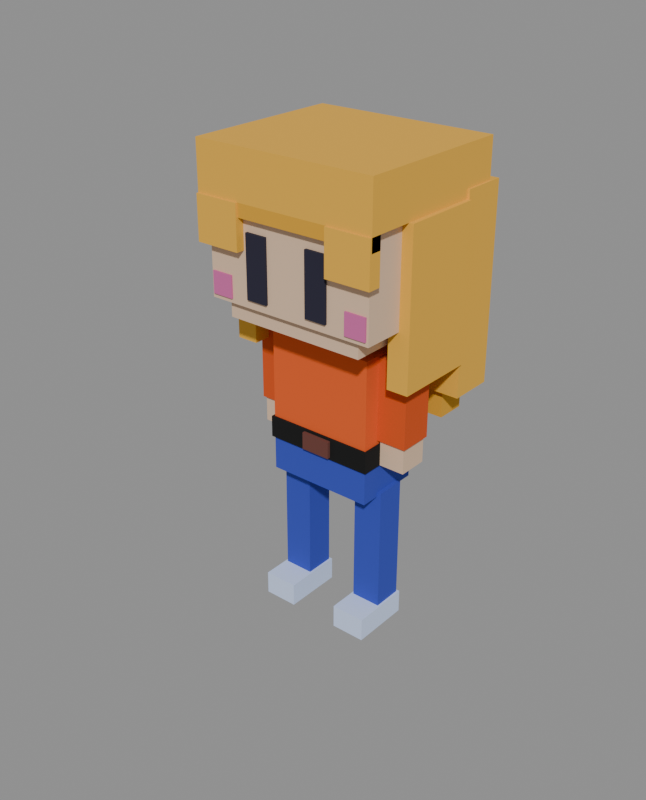 # Source: alex.blend  (saved by Blender 4.3.32; exported with 4.5.12 LTS)
import bpy
from mathutils import Matrix  # noqa: F401  (used for matrix-valued properties, if any)

bpy.ops.wm.read_factory_settings(use_empty=True)
scene = bpy.context.scene
scene.name = 'Scene'

# ---- materials (node trees are filled in below, after node groups)
mat_pants = bpy.data.materials.new('pants')
mat_pants.diffuse_color = (0.0331, 0.05951, 0.4508, 1.0)
mat_shoes = bpy.data.materials.new('shoes')
mat_shoes.diffuse_color = (0.5972, 0.7084, 0.9734, 1.0)
mat_skin_shade = bpy.data.materials.new('skin_shade')
mat_skin_shade.diffuse_color = (0.6172, 0.2961, 0.2462, 1.0)
mat_skin = bpy.data.materials.new('skin')
mat_skin.diffuse_color = (0.7231, 0.5089, 0.3467, 1.0)
mat_eye = bpy.data.materials.new('eye')
mat_eye.diffuse_color = (0.016, 0.01444, 0.03434, 1.0)
mat_blush = bpy.data.materials.new('blush')
mat_blush.diffuse_color = (0.6105, 0.1274, 0.3419, 1.0)
mat_shirt_dark = bpy.data.materials.new('shirt_dark')
mat_shirt_dark.diffuse_color = (0.6445, 0.07619, 0.006512, 1.0)
mat_shirt = bpy.data.materials.new('shirt')
mat_shirt.diffuse_color = (0.7682, 0.1022, 0.01298, 1.0)
mat_belt = bpy.data.materials.new('belt')
mat_belt.diffuse_color = (0.0, 0.0, 0.0, 1.0)
mat_buckle = bpy.data.materials.new('buckle')
mat_buckle.diffuse_color = (0.1329, 0.04092, 0.03071, 1.0)
mat_hair = bpy.data.materials.new('hair')
mat_hair.diffuse_color = (0.807, 0.4287, 0.04374, 1.0)
mat_hair_shade = bpy.data.materials.new('hair_shade')
mat_hair_shade.diffuse_color = (0.6939, 0.3467, 0.02315, 1.0)

# ---- material node trees
mat_pants.use_nodes = True; mat_pants.node_tree.nodes.clear()
_N = mat_pants.node_tree.nodes; _L = mat_pants.node_tree.links
n0 = _N.new('ShaderNodeBsdfPrincipled'); n0.name = 'Principled BSDF'; n0.location = (10, 300)
n0.inputs[0].default_value = (0.0331, 0.05951, 0.4508, 1.0)
n0.inputs[2].default_value = 1.0
n1 = _N.new('ShaderNodeOutputMaterial'); n1.name = 'Material Output'; n1.location = (300, 300)
_L.new(n0.outputs[0], n1.inputs[0])
n1.is_active_output = True
mat_shoes.use_nodes = True; mat_shoes.node_tree.nodes.clear()
_N = mat_shoes.node_tree.nodes; _L = mat_shoes.node_tree.links
n0 = _N.new('ShaderNodeBsdfPrincipled'); n0.name = 'Principled BSDF'; n0.location = (10, 300)
n0.inputs[0].default_value = (0.5972, 0.7084, 0.9734, 1.0)
n0.inputs[2].default_value = 1.0
n1 = _N.new('ShaderNodeOutputMaterial'); n1.name = 'Material Output'; n1.location = (300, 300)
_L.new(n0.outputs[0], n1.inputs[0])
n1.is_active_output = True
mat_skin_shade.use_nodes = True; mat_skin_shade.node_tree.nodes.clear()
_N = mat_skin_shade.node_tree.nodes; _L = mat_skin_shade.node_tree.links
n0 = _N.new('ShaderNodeBsdfPrincipled'); n0.name = 'Principled BSDF'; n0.location = (10, 300)
n0.inputs[0].default_value = (0.6172, 0.2961, 0.2462, 1.0)
n0.inputs[2].default_value = 1.0
n1 = _N.new('ShaderNodeOutputMaterial'); n1.name = 'Material Output'; n1.location = (300, 300)
_L.new(n0.outputs[0], n1.inputs[0])
n1.is_active_output = True
mat_skin.use_nodes = True; mat_skin.node_tree.nodes.clear()
_N = mat_skin.node_tree.nodes; _L = mat_skin.node_tree.links
n0 = _N.new('ShaderNodeBsdfPrincipled'); n0.name = 'Principled BSDF'; n0.location = (10, 300)
n0.inputs[0].default_value = (0.7231, 0.5089, 0.3467, 1.0)
n0.inputs[2].default_value = 1.0
n1 = _N.new('ShaderNodeOutputMaterial'); n1.name = 'Material Output'; n1.location = (300, 300)
_L.new(n0.outputs[0], n1.inputs[0])
n1.is_active_output = True
mat_eye.use_nodes = True; mat_eye.node_tree.nodes.clear()
_N = mat_eye.node_tree.nodes; _L = mat_eye.node_tree.links
n0 = _N.new('ShaderNodeBsdfPrincipled'); n0.name = 'Principled BSDF'; n0.location = (10, 300)
n0.inputs[0].default_value = (0.016, 0.01444, 0.03434, 1.0)
n0.inputs[2].default_value = 1.0
n1 = _N.new('ShaderNodeOutputMaterial'); n1.name = 'Material Output'; n1.location = (300, 300)
_L.new(n0.outputs[0], n1.inputs[0])
n1.is_active_output = True
mat_blush.use_nodes = True; mat_blush.node_tree.nodes.clear()
_N = mat_blush.node_tree.nodes; _L = mat_blush.node_tree.links
n0 = _N.new('ShaderNodeBsdfPrincipled'); n0.name = 'Principled BSDF'; n0.location = (10, 300)
n0.inputs[0].default_value = (0.6105, 0.1274, 0.3419, 1.0)
n0.inputs[2].default_value = 1.0
n1 = _N.new('ShaderNodeOutputMaterial'); n1.name = 'Material Output'; n1.location = (300, 300)
_L.new(n0.outputs[0], n1.inputs[0])
n1.is_active_output = True
mat_shirt_dark.use_nodes = True; mat_shirt_dark.node_tree.nodes.clear()
_N = mat_shirt_dark.node_tree.nodes; _L = mat_shirt_dark.node_tree.links
n0 = _N.new('ShaderNodeBsdfPrincipled'); n0.name = 'Principled BSDF'; n0.location = (10, 300)
n0.inputs[0].default_value = (0.6445, 0.07619, 0.006512, 1.0)
n0.inputs[2].default_value = 1.0
n1 = _N.new('ShaderNodeOutputMaterial'); n1.name = 'Material Output'; n1.location = (300, 300)
_L.new(n0.outputs[0], n1.inputs[0])
n1.is_active_output = True
mat_shirt.use_nodes = True; mat_shirt.node_tree.nodes.clear()
_N = mat_shirt.node_tree.nodes; _L = mat_shirt.node_tree.links
n0 = _N.new('ShaderNodeBsdfPrincipled'); n0.name = 'Principled BSDF'; n0.location = (10, 300)
n0.inputs[0].default_value = (0.7682, 0.1022, 0.01298, 1.0)
n0.inputs[2].default_value = 1.0
n1 = _N.new('ShaderNodeOutputMaterial'); n1.name = 'Material Output'; n1.location = (300, 300)
_L.new(n0.outputs[0], n1.inputs[0])
n1.is_active_output = True
mat_belt.use_nodes = True; mat_belt.node_tree.nodes.clear()
_N = mat_belt.node_tree.nodes; _L = mat_belt.node_tree.links
n0 = _N.new('ShaderNodeBsdfPrincipled'); n0.name = 'Principled BSDF'; n0.location = (10, 300)
n0.inputs[0].default_value = (0.0, 0.0, 0.0, 1.0)
n0.inputs[2].default_value = 1.0
n1 = _N.new('ShaderNodeOutputMaterial'); n1.name = 'Material Output'; n1.location = (300, 300)
_L.new(n0.outputs[0], n1.inputs[0])
n1.is_active_output = True
mat_buckle.use_nodes = True; mat_buckle.node_tree.nodes.clear()
_N = mat_buckle.node_tree.nodes; _L = mat_buckle.node_tree.links
n0 = _N.new('ShaderNodeBsdfPrincipled'); n0.name = 'Principled BSDF'; n0.location = (10, 300)
n0.inputs[0].default_value = (0.1329, 0.04092, 0.03071, 1.0)
n0.inputs[2].default_value = 1.0
n1 = _N.new('ShaderNodeOutputMaterial'); n1.name = 'Material Output'; n1.location = (300, 300)
_L.new(n0.outputs[0], n1.inputs[0])
n1.is_active_output = True
mat_hair.use_nodes = True; mat_hair.node_tree.nodes.clear()
_N = mat_hair.node_tree.nodes; _L = mat_hair.node_tree.links
n0 = _N.new('ShaderNodeBsdfPrincipled'); n0.name = 'Principled BSDF'; n0.location = (10, 300)
n0.inputs[0].default_value = (0.807, 0.4287, 0.04374, 1.0)
n0.inputs[2].default_value = 1.0
n1 = _N.new('ShaderNodeOutputMaterial'); n1.name = 'Material Output'; n1.location = (300, 300)
_L.new(n0.outputs[0], n1.inputs[0])
n1.is_active_output = True
mat_hair_shade.use_nodes = True; mat_hair_shade.node_tree.nodes.clear()
_N = mat_hair_shade.node_tree.nodes; _L = mat_hair_shade.node_tree.links
n0 = _N.new('ShaderNodeBsdfPrincipled'); n0.name = 'Principled BSDF'; n0.location = (10, 300)
n0.inputs[0].default_value = (0.6939, 0.3467, 0.02315, 1.0)
n0.inputs[2].default_value = 1.0
n1 = _N.new('ShaderNodeOutputMaterial'); n1.name = 'Material Output'; n1.location = (300, 300)
_L.new(n0.outputs[0], n1.inputs[0])
n1.is_active_output = True

# ---- meshes
me_alex = bpy.data.meshes.new('alex')
me_alex.from_pydata([(0.104, -0.056, 0.0), (0.216, -0.056, 0.0), (0.104, 0.056, 0.0), (0.216, 0.056, 0.0), (0.104, -0.056, 0.56), (0.216, -0.056, 0.56), (0.104, 0.056, 0.56), (0.216, 0.056, 0.56), (-0.216, -0.056, 0.0), (-0.104, -0.056, 0.0), (-0.216, 0.056, 0.0), (-0.104, 0.056, 0.0), (-0.216, -0.056, 0.56), (-0.104, -0.056, 0.56), (-0.216, 0.056, 0.56), (-0.104, 0.056, 0.56), (0.096, -0.16, 0.0), (0.224, -0.16, 0.0), (0.096, 0.064, 0.0), (0.224, 0.064, 0.0), (0.096, -0.16, 0.088), (0.224, -0.16, 0.088), (0.096, 0.064, 0.088), (0.224, 0.064, 0.088), (-0.224, -0.16, 0.0), (-0.096, -0.16, 0.0), (-0.224, 0.064, 0.0), (-0.096, 0.064, 0.0), (-0.224, -0.16, 0.088), (-0.096, -0.16, 0.088), (-0.224, 0.064, 0.088), (-0.096, 0.064, 0.088), (-0.2, -0.128, 0.544), (0.2, -0.128, 0.544), (-0.2, 0.128, 0.544), (0.2, 0.128, 0.544), (-0.2, -0.128, 0.68), (0.2, -0.128, 0.68), (-0.2, 0.128, 0.68), (0.2, 0.128, 0.68), (-0.12, -0.096, 1.08), (0.12, -0.096, 1.08), (-0.12, 0.096, 1.08), (0.12, 0.096, 1.08), (-0.12, -0.096, 1.168), (0.12, -0.096, 1.168), (-0.12, 0.096, 1.168), (0.12, 0.096, 1.168), (-0.32, -0.28, 1.216), (0.32, -0.28, 1.216), (-0.32, 0.28, 1.216), (0.32, 0.28, 1.216), (-0.32, -0.28, 1.568), (0.32, -0.28, 1.568), (-0.32, 0.28, 1.568), (0.32, 0.28, 1.568), (-0.264, -0.256, 1.152), (0.264, -0.256, 1.152), (-0.264, 0.256, 1.152), (0.264, 0.256, 1.152), (-0.264, -0.256, 1.216), (0.264, -0.256, 1.216), (-0.264, 0.256, 1.216), (0.264, 0.256, 1.216), (0.08, -0.2896, 1.248), (0.16, -0.2896, 1.248), (0.08, -0.272, 1.248), (0.16, -0.272, 1.248), (0.08, -0.2896, 1.472), (0.16, -0.2896, 1.472), (0.08, -0.272, 1.472), (0.16, -0.272, 1.472), (-0.16, -0.2896, 1.248), (-0.08, -0.2896, 1.248), (-0.16, -0.272, 1.248), (-0.08, -0.272, 1.248), (-0.16, -0.2896, 1.472), (-0.08, -0.2896, 1.472), (-0.16, -0.272, 1.472), (-0.08, -0.272, 1.472), (0.232, -0.2864, 1.232), (0.312, -0.2864, 1.232), (0.232, -0.272, 1.232), (0.312, -0.272, 1.232), (0.232, -0.2864, 1.312), (0.312, -0.2864, 1.312), (0.232, -0.272, 1.312), (0.312, -0.272, 1.312), (-0.312, -0.2864, 1.232), (-0.232, -0.2864, 1.232), (-0.312, -0.272, 1.232), (-0.232, -0.272, 1.232), (-0.312, -0.2864, 1.312), (-0.232, -0.2864, 1.312), (-0.312, -0.272, 1.312), (-0.232, -0.272, 1.312), (0.2, -0.064, 0.768), (0.312, -0.064, 0.768), (0.2, 0.064, 0.768), (0.312, 0.064, 0.768), (0.2, -0.064, 1.072), (0.312, -0.064, 1.072), (0.2, 0.064, 1.072), (0.312, 0.064, 1.072), (-0.312, -0.064, 0.768), (-0.2, -0.064, 0.768), (-0.312, 0.064, 0.768), (-0.2, 0.064, 0.768), (-0.312, -0.064, 1.072), (-0.2, -0.064, 1.072), (-0.312, 0.064, 1.072), (-0.2, 0.064, 1.072), (0.208, -0.056, 0.672), (0.304, -0.056, 0.672), (0.208, 0.056, 0.672), (0.304, 0.056, 0.672), (0.208, -0.056, 0.768), (0.304, -0.056, 0.768), (0.208, 0.056, 0.768), (0.304, 0.056, 0.768), (-0.304, -0.056, 0.672), (-0.208, -0.056, 0.672), (-0.304, 0.056, 0.672), (-0.208, 0.056, 0.672), (-0.304, -0.056, 0.768), (-0.208, -0.056, 0.768), (-0.304, 0.056, 0.768), (-0.208, 0.056, 0.768), (-0.2, -0.128, 0.752), (0.2, -0.128, 0.752), (-0.2, 0.128, 0.752), (0.2, 0.128, 0.752), (-0.2, -0.128, 1.08), (0.2, -0.128, 1.08), (-0.2, 0.128, 1.08), (0.2, 0.128, 1.08), (-0.208, -0.136, 0.672), (0.208, -0.136, 0.672), (-0.208, 0.136, 0.672), (0.208, 0.136, 0.672), (-0.208, -0.136, 0.752), (0.208, -0.136, 0.752), (-0.208, 0.136, 0.752), (0.208, 0.136, 0.752), (-0.056, -0.148, 0.68), (0.056, -0.148, 0.68), (-0.056, -0.128, 0.68), (0.056, -0.128, 0.68), (-0.056, -0.148, 0.744), (0.056, -0.148, 0.744), (-0.056, -0.128, 0.744), (0.056, -0.128, 0.744), (-0.344, -0.304, 1.568), (0.344, -0.304, 1.568), (-0.344, 0.304, 1.568), (0.344, 0.304, 1.568), (-0.344, -0.304, 1.744), (0.344, -0.304, 1.744), (-0.344, 0.304, 1.744), (0.344, 0.304, 1.744), (-0.344, 0.128, 1.152), (0.344, 0.128, 1.152), (-0.344, 0.304, 1.152), (0.344, 0.304, 1.152), (-0.344, 0.128, 1.568), (0.344, 0.128, 1.568), (-0.344, 0.304, 1.568), (0.344, 0.304, 1.568), (0.288, -0.096, 1.36), (0.344, -0.096, 1.36), (0.288, 0.128, 1.36), (0.344, 0.128, 1.36), (0.288, -0.096, 1.568), (0.344, -0.096, 1.568), (0.288, 0.128, 1.568), (0.344, 0.128, 1.568), (-0.344, -0.096, 1.36), (-0.288, -0.096, 1.36), (-0.344, 0.128, 1.36), (-0.288, 0.128, 1.36), (-0.344, -0.096, 1.568), (-0.288, -0.096, 1.568), (-0.344, 0.128, 1.568), (-0.288, 0.128, 1.568), (-0.344, -0.304, 1.52), (0.344, -0.304, 1.52), (-0.344, -0.264, 1.52), (0.344, -0.264, 1.52), (-0.344, -0.304, 1.568), (0.344, -0.304, 1.568), (-0.344, -0.264, 1.568), (0.344, -0.264, 1.568), (-0.352, 0.176, 0.88), (0.352, 0.176, 0.88), (-0.352, 0.344, 0.88), (0.352, 0.344, 0.88), (-0.352, 0.176, 1.6), (0.352, 0.176, 1.6), (-0.352, 0.344, 1.6), (0.352, 0.344, 1.6), (-0.272, 0.208, 0.768), (0.272, 0.208, 0.768), (-0.272, 0.32, 0.768), (0.272, 0.32, 0.768), (-0.272, 0.208, 0.88), (0.272, 0.208, 0.88), (-0.272, 0.32, 0.88), (0.272, 0.32, 0.88), (0.28, -0.128, 1.008), (0.36, -0.128, 1.008), (0.28, 0.176, 1.008), (0.36, 0.176, 1.008), (0.28, -0.128, 1.568), (0.36, -0.128, 1.568), (0.28, 0.176, 1.568), (0.36, 0.176, 1.568), (-0.36, -0.128, 1.008), (-0.28, -0.128, 1.008), (-0.36, 0.176, 1.008), (-0.28, 0.176, 1.008), (-0.36, -0.128, 1.568), (-0.28, -0.128, 1.568), (-0.36, 0.176, 1.568), (-0.28, 0.176, 1.568), (0.176, -0.312, 1.408), (0.344, -0.312, 1.408), (0.176, -0.264, 1.408), (0.344, -0.264, 1.408), (0.176, -0.312, 1.568), (0.344, -0.312, 1.568), (0.176, -0.264, 1.568), (0.344, -0.264, 1.568), (-0.344, -0.312, 1.408), (-0.176, -0.312, 1.408), (-0.344, -0.264, 1.408), (-0.176, -0.264, 1.408), (-0.344, -0.312, 1.568), (-0.176, -0.312, 1.568), (-0.344, -0.264, 1.568), (-0.176, -0.264, 1.568)], [], [(0, 2, 3, 1), (4, 5, 7, 6), (0, 1, 5, 4), (2, 6, 7, 3), (0, 4, 6, 2), (1, 3, 7, 5), (8, 10, 11, 9), (12, 13, 15, 14), (8, 9, 13, 12), (10, 14, 15, 11), (8, 12, 14, 10), (9, 11, 15, 13), (16, 18, 19, 17), (20, 21, 23, 22), (16, 17, 21, 20), (18, 22, 23, 19), (16, 20, 22, 18), (17, 19, 23, 21), (24, 26, 27, 25), (28, 29, 31, 30), (24, 25, 29, 28), (26, 30, 31, 27), (24, 28, 30, 26), (25, 27, 31, 29), (32, 34, 35, 33), (36, 37, 39, 38), (32, 33, 37, 36), (34, 38, 39, 35), (32, 36, 38, 34), (33, 35, 39, 37), (40, 42, 43, 41), (44, 45, 47, 46), (40, 41, 45, 44), (42, 46, 47, 43), (40, 44, 46, 42), (41, 43, 47, 45), (48, 50, 51, 49), (52, 53, 55, 54), (48, 49, 53, 52), (50, 54, 55, 51), (48, 52, 54, 50), (49, 51, 55, 53), (56, 58, 59, 57), (60, 61, 63, 62), (56, 57, 61, 60), (58, 62, 63, 59), (56, 60, 62, 58), (57, 59, 63, 61), (64, 66, 67, 65), (68, 69, 71, 70), (64, 65, 69, 68), (66, 70, 71, 67), (64, 68, 70, 66), (65, 67, 71, 69), (72, 74, 75, 73), (76, 77, 79, 78), (72, 73, 77, 76), (74, 78, 79, 75), (72, 76, 78, 74), (73, 75, 79, 77), (80, 82, 83, 81), (84, 85, 87, 86), (80, 81, 85, 84), (82, 86, 87, 83), (80, 84, 86, 82), (81, 83, 87, 85), (88, 90, 91, 89), (92, 93, 95, 94), (88, 89, 93, 92), (90, 94, 95, 91), (88, 92, 94, 90), (89, 91, 95, 93), (96, 98, 99, 97), (100, 101, 103, 102), (96, 97, 101, 100), (98, 102, 103, 99), (96, 100, 102, 98), (97, 99, 103, 101), (104, 106, 107, 105), (108, 109, 111, 110), (104, 105, 109, 108), (106, 110, 111, 107), (104, 108, 110, 106), (105, 107, 111, 109), (112, 114, 115, 113), (116, 117, 119, 118), (112, 113, 117, 116), (114, 118, 119, 115), (112, 116, 118, 114), (113, 115, 119, 117), (120, 122, 123, 121), (124, 125, 127, 126), (120, 121, 125, 124), (122, 126, 127, 123), (120, 124, 126, 122), (121, 123, 127, 125), (128, 130, 131, 129), (132, 133, 135, 134), (128, 129, 133, 132), (130, 134, 135, 131), (128, 132, 134, 130), (129, 131, 135, 133), (136, 138, 139, 137), (140, 141, 143, 142), (136, 137, 141, 140), (138, 142, 143, 139), (136, 140, 142, 138), (137, 139, 143, 141), (144, 146, 147, 145), (148, 149, 151, 150), (144, 145, 149, 148), (146, 150, 151, 147), (144, 148, 150, 146), (145, 147, 151, 149), (152, 154, 155, 153), (156, 157, 159, 158), (152, 153, 157, 156), (154, 158, 159, 155), (152, 156, 158, 154), (153, 155, 159, 157), (160, 162, 163, 161), (164, 165, 167, 166), (160, 161, 165, 164), (162, 166, 167, 163), (160, 164, 166, 162), (161, 163, 167, 165), (168, 170, 171, 169), (172, 173, 175, 174), (168, 169, 173, 172), (170, 174, 175, 171), (168, 172, 174, 170), (169, 171, 175, 173), (176, 178, 179, 177), (180, 181, 183, 182), (176, 177, 181, 180), (178, 182, 183, 179), (176, 180, 182, 178), (177, 179, 183, 181), (184, 186, 187, 185), (188, 189, 191, 190), (184, 185, 189, 188), (186, 190, 191, 187), (184, 188, 190, 186), (185, 187, 191, 189), (192, 194, 195, 193), (196, 197, 199, 198), (192, 193, 197, 196), (194, 198, 199, 195), (192, 196, 198, 194), (193, 195, 199, 197), (200, 202, 203, 201), (204, 205, 207, 206), (200, 201, 205, 204), (202, 206, 207, 203), (200, 204, 206, 202), (201, 203, 207, 205), (208, 210, 211, 209), (212, 213, 215, 214), (208, 209, 213, 212), (210, 214, 215, 211), (208, 212, 214, 210), (209, 211, 215, 213), (216, 218, 219, 217), (220, 221, 223, 222), (216, 217, 221, 220), (218, 222, 223, 219), (216, 220, 222, 218), (217, 219, 223, 221), (224, 226, 227, 225), (228, 229, 231, 230), (224, 225, 229, 228), (226, 230, 231, 227), (224, 228, 230, 226), (225, 227, 231, 229), (232, 234, 235, 233), (236, 237, 239, 238), (232, 233, 237, 236), (234, 238, 239, 235), (232, 236, 238, 234), (233, 235, 239, 237)])
me_alex.polygons.foreach_set('material_index', [0, 0, 0, 0, 0, 0, 0, 0, 0, 0, 0, 0, 1, 1, 1, 1, 1, 1, 1, 1, 1, 1, 1, 1, 0, 0, 0, 0, 0, 0, 2, 2, 2, 2, 2, 2, 3, 3, 3, 3, 3, 3, 3, 3, 3, 3, 3, 3, 4, 4, 4, 4, 4, 4, 4, 4, 4, 4, 4, 4, 5, 5, 5, 5, 5, 5, 5, 5, 5, 5, 5, 5, 6, 6, 6, 6, 6, 6, 6, 6, 6, 6, 6, 6, 3, 3, 3, 3, 3, 3, 3, 3, 3, 3, 3, 3, 7, 7, 7, 7, 7, 7, 8, 8, 8, 8, 8, 8, 9, 9, 9, 9, 9, 9, 10, 10, 10, 10, 10, 10, 11, 11, 11, 11, 11, 11, 10, 10, 10, 10, 10, 10, 10, 10, 10, 10, 10, 10, 11, 11, 11, 11, 11, 11, 10, 10, 10, 10, 10, 10, 11, 11, 11, 11, 11, 11, 10, 10, 10, 10, 10, 10, 10, 10, 10, 10, 10, 10, 10, 10, 10, 10, 10, 10, 10, 10, 10, 10, 10, 10])
me_alex.materials.append(mat_pants)
me_alex.materials.append(mat_shoes)
me_alex.materials.append(mat_skin_shade)
me_alex.materials.append(mat_skin)
me_alex.materials.append(mat_eye)
me_alex.materials.append(mat_blush)
me_alex.materials.append(mat_shirt_dark)
me_alex.materials.append(mat_shirt)
me_alex.materials.append(mat_belt)
me_alex.materials.append(mat_buckle)
me_alex.materials.append(mat_hair)
me_alex.materials.append(mat_hair_shade)
me_alex.update()
arm_alex_rig = bpy.data.armatures.new('alex_rig')  # bones are not reproduced

# ---- objects
ob_alex_rig = bpy.data.objects.new('alex_rig', arm_alex_rig)
ob_alex = bpy.data.objects.new('alex', me_alex)

# ---- transforms, parenting, visibility, modifiers, constraints
ob_alex_rig.location = (0.0, 0.0, 0.0)
ob_alex.parent = ob_alex_rig
ob_alex.location = (0.0, 0.0, 0.0)
_vg = ob_alex.vertex_groups.new(name='leg_L')
_vg.add([0, 1, 2, 3, 4, 5, 6, 7, 16, 17, 18, 19, 20, 21, 22, 23], 1.0, 'REPLACE')
_vg = ob_alex.vertex_groups.new(name='leg_R')
_vg.add([8, 9, 10, 11, 12, 13, 14, 15, 24, 25, 26, 27, 28, 29, 30, 31], 1.0, 'REPLACE')
_vg = ob_alex.vertex_groups.new(name='hips')
_vg.add([32, 33, 34, 35, 36, 37, 38, 39], 1.0, 'REPLACE')
_vg = ob_alex.vertex_groups.new(name='spine')
_vg.add([40, 41, 42, 43, 44, 45, 46, 47, 128, 129, 130, 131, 132, 133, 134, 135, 136, 137, 138, 139, 140, 141, 142, 143, 144, 145, 146, 147, 148, 149, 150, 151], 1.0, 'REPLACE')
_vg = ob_alex.vertex_groups.new(name='head')
_vg.add([48, 49, 50, 51, 52, 53, 54, 55, 56, 57, 58, 59, 60, 61, 62, 63, 64, 65, 66, 67, 68, 69, 70, 71, 72, 73, 74, 75, 76, 77, 78, 79, 80, 81, 82, 83, 84, 85, 86, 87, 88, 89, 90, 91, 92, 93, 94, 95, 152, 153, 154, 155, 156, 157, 158, 159, 160, 161, 162, 163, 164, 165, 166, 167, 168, 169, 170, 171, 172, 173, 174, 175, 176, 177, 178, 179, 180, 181, 182, 183, 184, 185, 186, 187, 188, 189, 190, 191, 224, 225, 226, 227, 228, 229, 230, 231, 232, 233, 234, 235, 236, 237, 238, 239], 1.0, 'REPLACE')
_vg = ob_alex.vertex_groups.new(name='arm_L')
_vg.add([96, 97, 98, 99, 100, 101, 102, 103, 112, 113, 114, 115, 116, 117, 118, 119], 1.0, 'REPLACE')
_vg = ob_alex.vertex_groups.new(name='arm_R')
_vg.add([104, 105, 106, 107, 108, 109, 110, 111, 120, 121, 122, 123, 124, 125, 126, 127], 1.0, 'REPLACE')
_vg = ob_alex.vertex_groups.new(name='hair')
_vg.add([192, 193, 194, 195, 196, 197, 198, 199, 200, 201, 202, 203, 204, 205, 206, 207, 208, 209, 210, 211, 212, 213, 214, 215, 216, 217, 218, 219, 220, 221, 222, 223], 1.0, 'REPLACE')
_m = ob_alex.modifiers.new('Armature', 'ARMATURE')
_m.object = ob_alex_rig

# ---- collection membership
scene.collection.objects.link(ob_alex_rig)
scene.collection.objects.link(ob_alex)

# ---- scene / render settings (as saved in the file)
scene.frame_start = 0; scene.frame_end = 48; scene.frame_set(1)
scene.render.engine = 'BLENDER_WORKBENCH'
scene.render.resolution_x = 420
scene.render.resolution_y = 520
scene.render.film_transparent = True
bpy.context.view_layer.update()

# ---- added for rendering (the .blend has no active camera and no usable light): camera, sun + grey world if the file has none
cam_auto = bpy.data.cameras.new('AutoCamera')
cam_auto.lens = 50.0
cam_auto.sensor_width = 36.0
cam_auto.clip_end = 1000.0
ob_auto_camera = bpy.data.objects.new('AutoCamera', cam_auto)
scene.collection.objects.link(ob_auto_camera)
ob_auto_camera.location = (2.13336, -2.6652, 2.57704)
ob_auto_camera.rotation_euler = (1.09748, -7.21219e-08, 0.694738)
scene.camera = ob_auto_camera
light_auto_sun = bpy.data.lights.new('AutoSun', 'SUN')
light_auto_sun.energy = 3.0
light_auto_sun.angle = 0.0523599
ob_auto_sun = bpy.data.objects.new('AutoSun', light_auto_sun)
scene.collection.objects.link(ob_auto_sun)
ob_auto_sun.rotation_euler = (0.872665, 0.174533, 0.523599)
if scene.world is None:
    world_auto = bpy.data.worlds.new('AutoWorld')
    world_auto.color = (0.3, 0.3, 0.3)
    scene.world = world_auto
bpy.context.view_layer.update()
